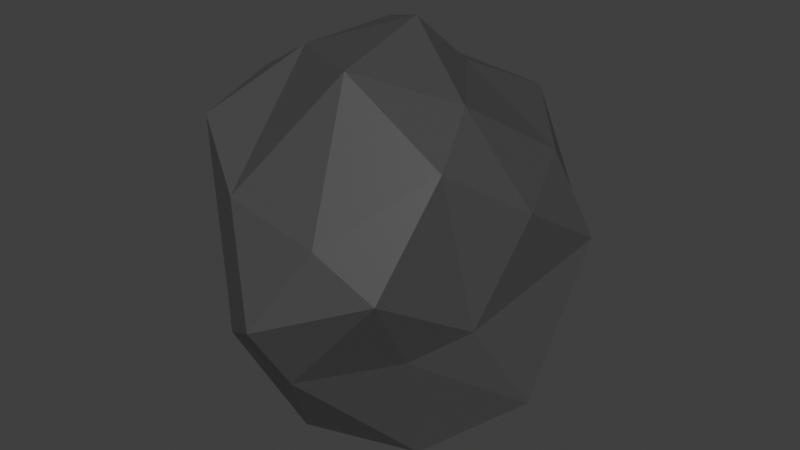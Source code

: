 # Source: rock2.blend  (saved by Blender 5.2.44; exported with 4.5.12 LTS)
import bpy
from mathutils import Matrix  # noqa: F401  (used for matrix-valued properties, if any)

bpy.ops.wm.read_factory_settings(use_empty=True)
scene = bpy.context.scene
scene.name = 'Scene'

# ---- collections
col_collection = bpy.data.collections.new('Collection'); scene.collection.children.link(col_collection)

# ---- materials (node trees are filled in below, after node groups)
mat_stoness = bpy.data.materials.new('stoness')

# ---- material node trees
mat_stoness.use_nodes = True; mat_stoness.node_tree.nodes.clear()
_N = mat_stoness.node_tree.nodes; _L = mat_stoness.node_tree.links
n0 = _N.new('ShaderNodeBsdfPrincipled'); n0.name = 'Principled BSDF'; n0.location = (-200, 100)
n0.inputs[0].default_value = (0.06437, 0.06437, 0.06437, 1.0)
n0.inputs[10].default_value = 0.005
n1 = _N.new('ShaderNodeOutputMaterial'); n1.name = 'Material Output'; n1.location = (200, 100)
_L.new(n0.outputs[0], n1.inputs[0])
n1.is_active_output = True

# ---- world
world_world = bpy.data.worlds.new('World'); scene.world = world_world
world_world.use_nodes = True; world_world.node_tree.nodes.clear()
_N = world_world.node_tree.nodes; _L = world_world.node_tree.links
n0 = _N.new('ShaderNodeOutputWorld'); n0.name = 'World Output'; n0.location = (200, 100)
n1 = _N.new('ShaderNodeBackground'); n1.name = 'Background'; n1.location = (-200, 100)
n1.inputs[0].default_value = (0.05088, 0.05088, 0.05088, 1.0)
_L.new(n1.outputs[0], n0.inputs[0])
n0.is_active_output = True
world_world.color = (0.05088, 0.05088, 0.05088)
world_world.sun_shadow_jitter_overblur = 0.0

# ---- meshes
me_icosphere = bpy.data.meshes.new('Icosphere')
me_icosphere.from_pydata([(-0.1179, 0.0, -1.116), (0.5285, -0.5257, -0.4472), (-0.2764, -0.8506, -0.4472), (-0.639, 0.1461, -0.5361), (-0.2764, 0.8506, -0.7331), (0.6228, 0.4029, -0.8469), (0.2764, -0.8506, 0.173), (-0.7236, -0.5257, 0.4472), (-0.7236, 0.5257, 0.4472), (0.2764, 0.8506, 0.4472), (0.8944, -0.1308, 0.2721), (0.02776, 0.148, 0.9228), (-0.1625, -0.5, -1.137), (0.4253, -0.309, -1.137), (0.06435, -0.809, -0.6158), (0.8506, 0.0, -0.8116), (0.4253, 0.309, -1.137), (-0.5257, 0.0, -1.137), (-0.4328, -0.5, -0.5257), (-0.2803, 0.5, -0.967), (-0.4328, 0.5, -0.8116), (0.2629, 0.809, -0.8116), (0.7372, -0.309, -0.3013), (0.9511, 0.309, 0.0), (0.0, -1.0, -0.2743), (0.5878, -0.809, 0.0), (-0.6956, -0.309, 0.0), (-0.3323, -0.809, -0.2743), (-0.3323, 0.809, -0.2859), (-0.6956, 0.309, 0.0), (0.6596, 0.6261, 0.0), (0.0, 1.0, 0.0), (0.6882, -0.5, 0.5257), (-0.2629, -0.809, 0.2515), (-0.8506, 0.0, 0.5257), (-0.2629, 0.809, 0.5257), (0.6882, 0.3692, 0.3507), (0.1625, -0.5, 0.8507), (0.5257, -0.1308, 0.6756), (-0.3976, -0.1611, 0.7734), (-0.3976, 0.457, 0.7734), (0.1625, 0.3692, 0.6756)], [], [(0, 13, 12), (1, 13, 15), (0, 12, 17), (0, 17, 19), (0, 19, 16), (1, 15, 22), (2, 14, 24), (3, 18, 26), (4, 20, 28), (5, 21, 30), (1, 22, 25), (2, 24, 27), (3, 26, 29), (4, 28, 31), (5, 30, 23), (6, 32, 37), (7, 33, 39), (8, 34, 40), (9, 35, 41), (10, 36, 38), (38, 41, 11), (38, 36, 41), (36, 9, 41), (41, 40, 11), (41, 35, 40), (35, 8, 40), (40, 39, 11), (40, 34, 39), (34, 7, 39), (39, 37, 11), (39, 33, 37), (33, 6, 37), (37, 38, 11), (37, 32, 38), (32, 10, 38), (23, 36, 10), (23, 30, 36), (30, 9, 36), (31, 35, 9), (31, 28, 35), (28, 8, 35), (29, 34, 8), (29, 26, 34), (26, 7, 34), (27, 33, 7), (27, 24, 33), (24, 6, 33), (25, 32, 6), (25, 22, 32), (22, 10, 32), (30, 31, 9), (30, 21, 31), (21, 4, 31), (28, 29, 8), (28, 20, 29), (20, 3, 29), (26, 27, 7), (26, 18, 27), (18, 2, 27), (24, 25, 6), (24, 14, 25), (14, 1, 25), (22, 23, 10), (22, 15, 23), (15, 5, 23), (16, 21, 5), (16, 19, 21), (19, 4, 21), (19, 20, 4), (19, 17, 20), (17, 3, 20), (17, 18, 3), (17, 12, 18), (12, 2, 18), (15, 16, 5), (15, 13, 16), (13, 0, 16), (12, 14, 2), (12, 13, 14), (13, 1, 14)])
_uv = me_icosphere.uv_layers.new(name='UVMap')
_uv.uv.foreach_set('vector', [0.1818, 0.0, 0.2273, 0.07873, 0.1364, 0.07873, 0.2727, 0.1575, 0.3182, 0.07873, 0.3636, 0.1575, 0.9091, 0.0, 0.9545, 0.07873, 0.8636, 0.07873, 0.7273, 0.0, 0.7727, 0.07873, 0.6818, 0.07873, 0.5455, 0.0, 0.5909, 0.07873, 0.5, 0.07873, 0.2727, 0.1575, 0.3636, 0.1575, 0.3182, 0.2362, 0.09091, 0.1575, 0.1818, 0.1575, 0.1364, 0.2362, 0.8182, 0.1575, 0.9091, 0.1575, 0.8636, 0.2362, 0.6364, 0.1575, 0.7273, 0.1575, 0.6818, 0.2362, 0.4545, 0.1575, 0.5455, 0.1575, 0.5, 0.2362, 0.2727, 0.1575, 0.3182, 0.2362, 0.2273, 0.2362, 0.09091, 0.1575, 0.1364, 0.2362, 0.04546, 0.2362, 0.8182, 0.1575, 0.8636, 0.2362, 0.7727, 0.2362, 0.6364, 0.1575, 0.6818, 0.2362, 0.5909, 0.2362, 0.4545, 0.1575, 0.5, 0.2362, 0.4091, 0.2362, 0.1818, 0.3149, 0.2727, 0.3149, 0.2273, 0.3937, 0.0, 0.3149, 0.09091, 0.3149, 0.04546, 0.3937, 0.7273, 0.3149, 0.8182, 0.3149, 0.7727, 0.3937, 0.5455, 0.3149, 0.6364, 0.3149, 0.5909, 0.3937, 0.3636, 0.3149, 0.4545, 0.3149, 0.4091, 0.3937, 0.4091, 0.3937, 0.5, 0.3937, 0.4545, 0.4724, 0.4091, 0.3937, 0.4545, 0.3149, 0.5, 0.3937, 0.4545, 0.3149, 0.5455, 0.3149, 0.5, 0.3937, 0.5909, 0.3937, 0.6818, 0.3937, 0.6364, 0.4724, 0.5909, 0.3937, 0.6364, 0.3149, 0.6818, 0.3937, 0.6364, 0.3149, 0.7273, 0.3149, 0.6818, 0.3937, 0.7727, 0.3937, 0.8636, 0.3937, 0.8182, 0.4724, 0.7727, 0.3937, 0.8182, 0.3149, 0.8636, 0.3937, 0.8182, 0.3149, 0.9091, 0.3149, 0.8636, 0.3937, 0.04546, 0.3937, 0.1364, 0.3937, 0.09091, 0.4724, 0.04546, 0.3937, 0.09091, 0.3149, 0.1364, 0.3937, 0.09091, 0.3149, 0.1818, 0.3149, 0.1364, 0.3937, 0.2273, 0.3937, 0.3182, 0.3937, 0.2727, 0.4724, 0.2273, 0.3937, 0.2727, 0.3149, 0.3182, 0.3937, 0.2727, 0.3149, 0.3636, 0.3149, 0.3182, 0.3937, 0.4091, 0.2362, 0.4545, 0.3149, 0.3636, 0.3149, 0.4091, 0.2362, 0.5, 0.2362, 0.4545, 0.3149, 0.5, 0.2362, 0.5455, 0.3149, 0.4545, 0.3149, 0.5909, 0.2362, 0.6364, 0.3149, 0.5455, 0.3149, 0.5909, 0.2362, 0.6818, 0.2362, 0.6364, 0.3149, 0.6818, 0.2362, 0.7273, 0.3149, 0.6364, 0.3149, 0.7727, 0.2362, 0.8182, 0.3149, 0.7273, 0.3149, 0.7727, 0.2362, 0.8636, 0.2362, 0.8182, 0.3149, 0.8636, 0.2362, 0.9091, 0.3149, 0.8182, 0.3149, 0.04546, 0.2362, 0.09091, 0.3149, 0.0, 0.3149, 0.04546, 0.2362, 0.1364, 0.2362, 0.09091, 0.3149, 0.1364, 0.2362, 0.1818, 0.3149, 0.09091, 0.3149, 0.2273, 0.2362, 0.2727, 0.3149, 0.1818, 0.3149, 0.2273, 0.2362, 0.3182, 0.2362, 0.2727, 0.3149, 0.3182, 0.2362, 0.3636, 0.3149, 0.2727, 0.3149, 0.5, 0.2362, 0.5909, 0.2362, 0.5455, 0.3149, 0.5, 0.2362, 0.5455, 0.1575, 0.5909, 0.2362, 0.5455, 0.1575, 0.6364, 0.1575, 0.5909, 0.2362, 0.6818, 0.2362, 0.7727, 0.2362, 0.7273, 0.3149, 0.6818, 0.2362, 0.7273, 0.1575, 0.7727, 0.2362, 0.7273, 0.1575, 0.8182, 0.1575, 0.7727, 0.2362, 0.8636, 0.2362, 0.9545, 0.2362, 0.9091, 0.3149, 0.8636, 0.2362, 0.9091, 0.1575, 0.9545, 0.2362, 0.9091, 0.1575, 1.0, 0.1575, 0.9545, 0.2362, 0.1364, 0.2362, 0.2273, 0.2362, 0.1818, 0.3149, 0.1364, 0.2362, 0.1818, 0.1575, 0.2273, 0.2362, 0.1818, 0.1575, 0.2727, 0.1575, 0.2273, 0.2362, 0.3182, 0.2362, 0.4091, 0.2362, 0.3636, 0.3149, 0.3182, 0.2362, 0.3636, 0.1575, 0.4091, 0.2362, 0.3636, 0.1575, 0.4545, 0.1575, 0.4091, 0.2362, 0.5, 0.07873, 0.5455, 0.1575, 0.4545, 0.1575, 0.5, 0.07873, 0.5909, 0.07873, 0.5455, 0.1575, 0.5909, 0.07873, 0.6364, 0.1575, 0.5455, 0.1575, 0.6818, 0.07873, 0.7273, 0.1575, 0.6364, 0.1575, 0.6818, 0.07873, 0.7727, 0.07873, 0.7273, 0.1575, 0.7727, 0.07873, 0.8182, 0.1575, 0.7273, 0.1575, 0.8636, 0.07873, 0.9091, 0.1575, 0.8182, 0.1575, 0.8636, 0.07873, 0.9545, 0.07873, 0.9091, 0.1575, 0.9545, 0.07873, 1.0, 0.1575, 0.9091, 0.1575, 0.3636, 0.1575, 0.4091, 0.07873, 0.4545, 0.1575, 0.3636, 0.1575, 0.3182, 0.07873, 0.4091, 0.07873, 0.3182, 0.07873, 0.3636, 0.0, 0.4091, 0.07873, 0.1364, 0.07873, 0.1818, 0.1575, 0.09091, 0.1575, 0.1364, 0.07873, 0.2273, 0.07873, 0.1818, 0.1575, 0.2273, 0.07873, 0.2727, 0.1575, 0.1818, 0.1575])
me_icosphere.materials.append(mat_stoness)
me_icosphere.update()

# ---- objects
ob_icosphere = bpy.data.objects.new('Icosphere', me_icosphere)

# ---- transforms, parenting, visibility, modifiers, constraints
ob_icosphere.location = (0.0, 0.0, 0.0)

# ---- collection membership
col_collection.objects.link(ob_icosphere)

# ---- scene / render settings (as saved in the file)
scene.frame_start = 1; scene.frame_end = 250; scene.frame_set(1)
scene.render.engine = 'BLENDER_EEVEE_NEXT'
scene.render.bake_bias = 0.0
scene.render.bake_samples = 0
scene.render.compositor_device = 'GPU'
scene.eevee.use_volume_custom_range = False
scene.eevee.fast_gi_thickness_near = 0.1
scene.eevee.fast_gi_thickness_far = 0.0
scene.eevee.ray_tracing_options.screen_trace_thickness = 0.1
scene.view_settings.view_transform = 'Standard'
bpy.context.view_layer.update()

# ---- added for rendering (the .blend has no active camera and no usable light): camera, sun
cam_auto = bpy.data.cameras.new('AutoCamera')
cam_auto.lens = 50.0
cam_auto.sensor_width = 36.0
cam_auto.clip_end = 1000.0
ob_auto_camera = bpy.data.objects.new('AutoCamera', cam_auto)
scene.collection.objects.link(ob_auto_camera)
ob_auto_camera.location = (3.186, -3.76296, 2.40175)
ob_auto_camera.rotation_euler = (1.09748, -7.21219e-08, 0.694738)
scene.camera = ob_auto_camera
light_auto_sun = bpy.data.lights.new('AutoSun', 'SUN')
light_auto_sun.energy = 3.0
light_auto_sun.angle = 0.0523599
ob_auto_sun = bpy.data.objects.new('AutoSun', light_auto_sun)
scene.collection.objects.link(ob_auto_sun)
ob_auto_sun.rotation_euler = (0.872665, 0.174533, 0.523599)
bpy.context.view_layer.update()
